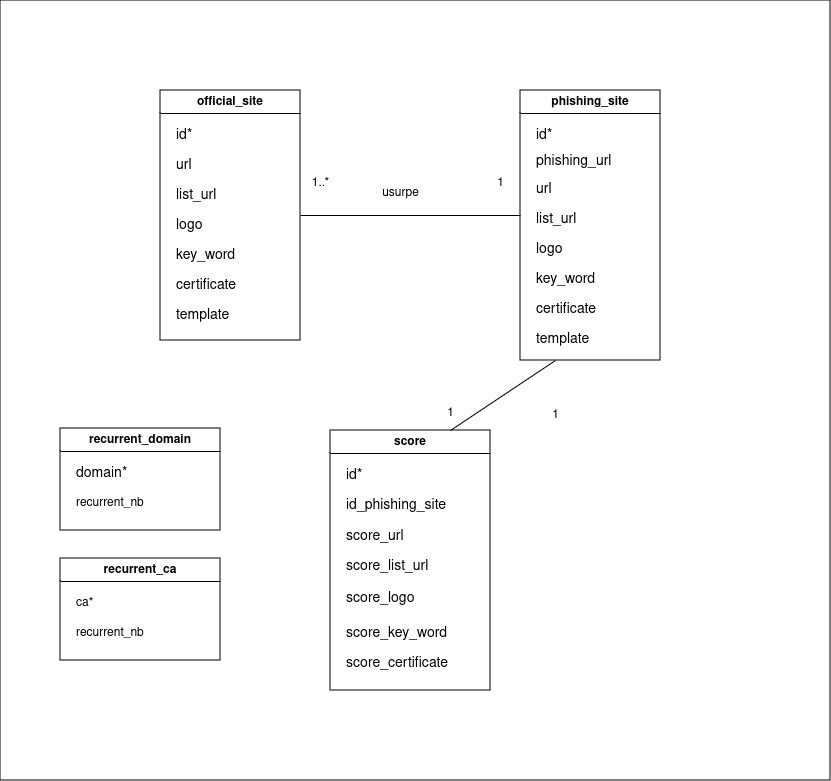

The diagram above was exported from draw.io. Its source (the exported page's mxGraphModel, read from the mxfile embedded in the PNG):
<mxGraphModel dx="1434" dy="754" grid="1" gridSize="10" guides="1" tooltips="1" connect="1" arrows="1" fold="1" page="1" pageScale="1" pageWidth="827" pageHeight="1169" math="0" shadow="0">
  <root>
    <mxCell id="0" />
    <mxCell id="1" parent="0" />
    <mxCell id="kj82lJ_gKteMFVx0AtjS-1" value="" style="rounded=0;whiteSpace=wrap;html=1;" vertex="1" parent="1">
      <mxGeometry width="830" height="780" as="geometry" />
    </mxCell>
    <mxCell id="dYYX1dlF3bb5IL13zjjO-7" value="official_site" style="swimlane;whiteSpace=wrap;html=1;" parent="1" vertex="1">
      <mxGeometry x="160" y="90" width="140" height="250" as="geometry" />
    </mxCell>
    <mxCell id="dYYX1dlF3bb5IL13zjjO-16" value="&lt;font style=&quot;font-size: 14px;&quot;&gt;id*&lt;/font&gt;" style="text;strokeColor=none;fillColor=none;align=left;verticalAlign=middle;spacingLeft=4;spacingRight=4;overflow=hidden;points=[[0,0.5],[1,0.5]];portConstraint=eastwest;rotatable=0;whiteSpace=wrap;html=1;" parent="dYYX1dlF3bb5IL13zjjO-7" vertex="1">
      <mxGeometry x="10" y="30" width="110" height="30" as="geometry" />
    </mxCell>
    <mxCell id="dYYX1dlF3bb5IL13zjjO-17" value="&lt;font style=&quot;font-size: 14px;&quot;&gt;url&lt;/font&gt;" style="text;strokeColor=none;fillColor=none;align=left;verticalAlign=middle;spacingLeft=4;spacingRight=4;overflow=hidden;points=[[0,0.5],[1,0.5]];portConstraint=eastwest;rotatable=0;whiteSpace=wrap;html=1;" parent="dYYX1dlF3bb5IL13zjjO-7" vertex="1">
      <mxGeometry x="10" y="60" width="110" height="30" as="geometry" />
    </mxCell>
    <mxCell id="dYYX1dlF3bb5IL13zjjO-18" value="&lt;font style=&quot;font-size: 14px;&quot;&gt;logo&lt;/font&gt;" style="text;strokeColor=none;fillColor=none;align=left;verticalAlign=middle;spacingLeft=4;spacingRight=4;overflow=hidden;points=[[0,0.5],[1,0.5]];portConstraint=eastwest;rotatable=0;whiteSpace=wrap;html=1;" parent="dYYX1dlF3bb5IL13zjjO-7" vertex="1">
      <mxGeometry x="10" y="120" width="110" height="30" as="geometry" />
    </mxCell>
    <mxCell id="dYYX1dlF3bb5IL13zjjO-19" value="&lt;font style=&quot;font-size: 14px;&quot;&gt;key_word&lt;/font&gt;" style="text;strokeColor=none;fillColor=none;align=left;verticalAlign=middle;spacingLeft=4;spacingRight=4;overflow=hidden;points=[[0,0.5],[1,0.5]];portConstraint=eastwest;rotatable=0;whiteSpace=wrap;html=1;" parent="dYYX1dlF3bb5IL13zjjO-7" vertex="1">
      <mxGeometry x="10" y="150" width="110" height="30" as="geometry" />
    </mxCell>
    <mxCell id="dYYX1dlF3bb5IL13zjjO-20" value="&lt;font style=&quot;font-size: 14px;&quot;&gt;list_url&lt;/font&gt;" style="text;strokeColor=none;fillColor=none;align=left;verticalAlign=middle;spacingLeft=4;spacingRight=4;overflow=hidden;points=[[0,0.5],[1,0.5]];portConstraint=eastwest;rotatable=0;whiteSpace=wrap;html=1;" parent="dYYX1dlF3bb5IL13zjjO-7" vertex="1">
      <mxGeometry x="10" y="90" width="110" height="30" as="geometry" />
    </mxCell>
    <mxCell id="dYYX1dlF3bb5IL13zjjO-21" value="&lt;font style=&quot;font-size: 14px;&quot;&gt;certificate&lt;/font&gt;" style="text;strokeColor=none;fillColor=none;align=left;verticalAlign=middle;spacingLeft=4;spacingRight=4;overflow=hidden;points=[[0,0.5],[1,0.5]];portConstraint=eastwest;rotatable=0;whiteSpace=wrap;html=1;" parent="dYYX1dlF3bb5IL13zjjO-7" vertex="1">
      <mxGeometry x="10" y="180" width="110" height="30" as="geometry" />
    </mxCell>
    <mxCell id="dYYX1dlF3bb5IL13zjjO-43" value="&lt;font style=&quot;font-size: 14px;&quot;&gt;template&lt;/font&gt;" style="text;strokeColor=none;fillColor=none;align=left;verticalAlign=middle;spacingLeft=4;spacingRight=4;overflow=hidden;points=[[0,0.5],[1,0.5]];portConstraint=eastwest;rotatable=0;whiteSpace=wrap;html=1;" parent="dYYX1dlF3bb5IL13zjjO-7" vertex="1">
      <mxGeometry x="10" y="210" width="110" height="30" as="geometry" />
    </mxCell>
    <mxCell id="dYYX1dlF3bb5IL13zjjO-22" value="phishing_site" style="swimlane;whiteSpace=wrap;html=1;" parent="1" vertex="1">
      <mxGeometry x="520" y="90" width="140" height="270" as="geometry" />
    </mxCell>
    <mxCell id="dYYX1dlF3bb5IL13zjjO-23" value="&lt;font style=&quot;font-size: 14px;&quot;&gt;id*&lt;/font&gt;" style="text;strokeColor=none;fillColor=none;align=left;verticalAlign=middle;spacingLeft=4;spacingRight=4;overflow=hidden;points=[[0,0.5],[1,0.5]];portConstraint=eastwest;rotatable=0;whiteSpace=wrap;html=1;" parent="dYYX1dlF3bb5IL13zjjO-22" vertex="1">
      <mxGeometry x="10" y="30" width="110" height="30" as="geometry" />
    </mxCell>
    <mxCell id="dYYX1dlF3bb5IL13zjjO-24" value="&lt;font style=&quot;font-size: 14px;&quot;&gt;url&lt;/font&gt;" style="text;strokeColor=none;fillColor=none;align=left;verticalAlign=middle;spacingLeft=4;spacingRight=4;overflow=hidden;points=[[0,0.5],[1,0.5]];portConstraint=eastwest;rotatable=0;whiteSpace=wrap;html=1;" parent="dYYX1dlF3bb5IL13zjjO-22" vertex="1">
      <mxGeometry x="10" y="84" width="110" height="30" as="geometry" />
    </mxCell>
    <mxCell id="dYYX1dlF3bb5IL13zjjO-25" value="&lt;font style=&quot;font-size: 14px;&quot;&gt;logo&lt;/font&gt;" style="text;strokeColor=none;fillColor=none;align=left;verticalAlign=middle;spacingLeft=4;spacingRight=4;overflow=hidden;points=[[0,0.5],[1,0.5]];portConstraint=eastwest;rotatable=0;whiteSpace=wrap;html=1;" parent="dYYX1dlF3bb5IL13zjjO-22" vertex="1">
      <mxGeometry x="10" y="144" width="110" height="30" as="geometry" />
    </mxCell>
    <mxCell id="dYYX1dlF3bb5IL13zjjO-26" value="&lt;font style=&quot;font-size: 14px;&quot;&gt;key_word&lt;/font&gt;" style="text;strokeColor=none;fillColor=none;align=left;verticalAlign=middle;spacingLeft=4;spacingRight=4;overflow=hidden;points=[[0,0.5],[1,0.5]];portConstraint=eastwest;rotatable=0;whiteSpace=wrap;html=1;" parent="dYYX1dlF3bb5IL13zjjO-22" vertex="1">
      <mxGeometry x="10" y="174" width="110" height="30" as="geometry" />
    </mxCell>
    <mxCell id="dYYX1dlF3bb5IL13zjjO-27" value="&lt;font style=&quot;font-size: 14px;&quot;&gt;list_url&lt;/font&gt;" style="text;strokeColor=none;fillColor=none;align=left;verticalAlign=middle;spacingLeft=4;spacingRight=4;overflow=hidden;points=[[0,0.5],[1,0.5]];portConstraint=eastwest;rotatable=0;whiteSpace=wrap;html=1;" parent="dYYX1dlF3bb5IL13zjjO-22" vertex="1">
      <mxGeometry x="10" y="114" width="110" height="30" as="geometry" />
    </mxCell>
    <mxCell id="dYYX1dlF3bb5IL13zjjO-28" value="&lt;font style=&quot;font-size: 14px;&quot;&gt;certificate&lt;/font&gt;" style="text;strokeColor=none;fillColor=none;align=left;verticalAlign=middle;spacingLeft=4;spacingRight=4;overflow=hidden;points=[[0,0.5],[1,0.5]];portConstraint=eastwest;rotatable=0;whiteSpace=wrap;html=1;" parent="dYYX1dlF3bb5IL13zjjO-22" vertex="1">
      <mxGeometry x="10" y="204" width="110" height="30" as="geometry" />
    </mxCell>
    <mxCell id="dYYX1dlF3bb5IL13zjjO-44" value="&lt;font style=&quot;font-size: 14px;&quot;&gt;template&lt;/font&gt;" style="text;strokeColor=none;fillColor=none;align=left;verticalAlign=middle;spacingLeft=4;spacingRight=4;overflow=hidden;points=[[0,0.5],[1,0.5]];portConstraint=eastwest;rotatable=0;whiteSpace=wrap;html=1;" parent="dYYX1dlF3bb5IL13zjjO-22" vertex="1">
      <mxGeometry x="10" y="234" width="110" height="30" as="geometry" />
    </mxCell>
    <mxCell id="UqM6Pu1m_9XzBLWspQGF-4" value="&lt;div&gt;&lt;font style=&quot;font-size: 14px;&quot;&gt;phishing_url&lt;/font&gt;&lt;/div&gt;" style="text;strokeColor=none;fillColor=none;align=left;verticalAlign=middle;spacingLeft=4;spacingRight=4;overflow=hidden;points=[[0,0.5],[1,0.5]];portConstraint=eastwest;rotatable=0;whiteSpace=wrap;html=1;" parent="dYYX1dlF3bb5IL13zjjO-22" vertex="1">
      <mxGeometry x="10" y="56" width="110" height="30" as="geometry" />
    </mxCell>
    <mxCell id="dYYX1dlF3bb5IL13zjjO-29" value="score" style="swimlane;whiteSpace=wrap;html=1;" parent="1" vertex="1">
      <mxGeometry x="330" y="430" width="160" height="260" as="geometry" />
    </mxCell>
    <mxCell id="dYYX1dlF3bb5IL13zjjO-30" value="&lt;font style=&quot;font-size: 14px;&quot;&gt;id*&lt;/font&gt;" style="text;strokeColor=none;fillColor=none;align=left;verticalAlign=middle;spacingLeft=4;spacingRight=4;overflow=hidden;points=[[0,0.5],[1,0.5]];portConstraint=eastwest;rotatable=0;whiteSpace=wrap;html=1;" parent="dYYX1dlF3bb5IL13zjjO-29" vertex="1">
      <mxGeometry x="10" y="30" width="110" height="30" as="geometry" />
    </mxCell>
    <mxCell id="dYYX1dlF3bb5IL13zjjO-31" value="&lt;font style=&quot;font-size: 14px;&quot;&gt;score_url&lt;/font&gt;" style="text;strokeColor=none;fillColor=none;align=left;verticalAlign=middle;spacingLeft=4;spacingRight=4;overflow=hidden;points=[[0,0.5],[1,0.5]];portConstraint=eastwest;rotatable=0;whiteSpace=wrap;html=1;" parent="dYYX1dlF3bb5IL13zjjO-29" vertex="1">
      <mxGeometry x="10" y="91" width="110" height="30" as="geometry" />
    </mxCell>
    <mxCell id="dYYX1dlF3bb5IL13zjjO-32" value="&lt;font style=&quot;font-size: 14px;&quot;&gt;score_logo&lt;/font&gt;" style="text;strokeColor=none;fillColor=none;align=left;verticalAlign=middle;spacingLeft=4;spacingRight=4;overflow=hidden;points=[[0,0.5],[1,0.5]];portConstraint=eastwest;rotatable=0;whiteSpace=wrap;html=1;" parent="dYYX1dlF3bb5IL13zjjO-29" vertex="1">
      <mxGeometry x="10" y="153" width="110" height="30" as="geometry" />
    </mxCell>
    <mxCell id="dYYX1dlF3bb5IL13zjjO-33" value="&lt;font style=&quot;font-size: 14px;&quot;&gt;score_key_word&lt;/font&gt;" style="text;strokeColor=none;fillColor=none;align=left;verticalAlign=middle;spacingLeft=4;spacingRight=4;overflow=hidden;points=[[0,0.5],[1,0.5]];portConstraint=eastwest;rotatable=0;whiteSpace=wrap;html=1;" parent="dYYX1dlF3bb5IL13zjjO-29" vertex="1">
      <mxGeometry x="10" y="188" width="130" height="30" as="geometry" />
    </mxCell>
    <mxCell id="dYYX1dlF3bb5IL13zjjO-35" value="&lt;font style=&quot;font-size: 14px;&quot;&gt;score_certificate&lt;/font&gt;" style="text;strokeColor=none;fillColor=none;align=left;verticalAlign=middle;spacingLeft=4;spacingRight=4;overflow=hidden;points=[[0,0.5],[1,0.5]];portConstraint=eastwest;rotatable=0;whiteSpace=wrap;html=1;" parent="dYYX1dlF3bb5IL13zjjO-29" vertex="1">
      <mxGeometry x="10" y="218" width="120" height="30" as="geometry" />
    </mxCell>
    <mxCell id="iEmTPFcCNer3c4FEsKqt-3" value="&lt;font style=&quot;font-size: 14px;&quot;&gt;id_phishing_site&lt;/font&gt;" style="text;strokeColor=none;fillColor=none;align=left;verticalAlign=middle;spacingLeft=4;spacingRight=4;overflow=hidden;points=[[0,0.5],[1,0.5]];portConstraint=eastwest;rotatable=0;whiteSpace=wrap;html=1;" parent="dYYX1dlF3bb5IL13zjjO-29" vertex="1">
      <mxGeometry x="10" y="60" width="150" height="30" as="geometry" />
    </mxCell>
    <mxCell id="UqM6Pu1m_9XzBLWspQGF-6" value="&lt;div&gt;&lt;font style=&quot;font-size: 14px;&quot;&gt;score_list_url&lt;/font&gt;&lt;/div&gt;" style="text;strokeColor=none;fillColor=none;align=left;verticalAlign=middle;spacingLeft=4;spacingRight=4;overflow=hidden;points=[[0,0.5],[1,0.5]];portConstraint=eastwest;rotatable=0;whiteSpace=wrap;html=1;" parent="dYYX1dlF3bb5IL13zjjO-29" vertex="1">
      <mxGeometry x="10" y="121" width="110" height="30" as="geometry" />
    </mxCell>
    <mxCell id="dYYX1dlF3bb5IL13zjjO-38" value="" style="endArrow=none;html=1;rounded=0;entryX=1;entryY=0.5;entryDx=0;entryDy=0;" parent="1" target="dYYX1dlF3bb5IL13zjjO-7" edge="1">
      <mxGeometry width="50" height="50" relative="1" as="geometry">
        <mxPoint x="520" y="215" as="sourcePoint" />
        <mxPoint x="330" y="300" as="targetPoint" />
      </mxGeometry>
    </mxCell>
    <mxCell id="dYYX1dlF3bb5IL13zjjO-39" value="1" style="text;html=1;align=center;verticalAlign=middle;resizable=0;points=[];autosize=1;strokeColor=none;fillColor=none;" parent="1" vertex="1">
      <mxGeometry x="485" y="168" width="30" height="30" as="geometry" />
    </mxCell>
    <mxCell id="dYYX1dlF3bb5IL13zjjO-40" value="1..*" style="text;html=1;align=center;verticalAlign=middle;resizable=0;points=[];autosize=1;strokeColor=none;fillColor=none;" parent="1" vertex="1">
      <mxGeometry x="300" y="168" width="40" height="30" as="geometry" />
    </mxCell>
    <mxCell id="dYYX1dlF3bb5IL13zjjO-45" value="" style="endArrow=none;html=1;rounded=0;exitX=0.75;exitY=0;exitDx=0;exitDy=0;entryX=0.25;entryY=1;entryDx=0;entryDy=0;" parent="1" source="dYYX1dlF3bb5IL13zjjO-29" target="dYYX1dlF3bb5IL13zjjO-22" edge="1">
      <mxGeometry width="50" height="50" relative="1" as="geometry">
        <mxPoint x="280" y="380" as="sourcePoint" />
        <mxPoint x="330" y="330" as="targetPoint" />
      </mxGeometry>
    </mxCell>
    <mxCell id="dYYX1dlF3bb5IL13zjjO-49" value="usurpe" style="text;html=1;align=center;verticalAlign=middle;resizable=0;points=[];autosize=1;strokeColor=none;fillColor=none;" parent="1" vertex="1">
      <mxGeometry x="370" y="178" width="60" height="30" as="geometry" />
    </mxCell>
    <mxCell id="dYYX1dlF3bb5IL13zjjO-50" value="1" style="text;html=1;align=center;verticalAlign=middle;resizable=0;points=[];autosize=1;strokeColor=none;fillColor=none;" parent="1" vertex="1">
      <mxGeometry x="540" y="400" width="30" height="30" as="geometry" />
    </mxCell>
    <mxCell id="dYYX1dlF3bb5IL13zjjO-51" value="1" style="text;html=1;align=center;verticalAlign=middle;resizable=0;points=[];autosize=1;strokeColor=none;fillColor=none;" parent="1" vertex="1">
      <mxGeometry x="435" y="398" width="30" height="30" as="geometry" />
    </mxCell>
    <mxCell id="iEmTPFcCNer3c4FEsKqt-4" value="recurrent_domain" style="swimlane;whiteSpace=wrap;html=1;" parent="1" vertex="1">
      <mxGeometry x="60" y="428" width="160" height="102" as="geometry" />
    </mxCell>
    <mxCell id="iEmTPFcCNer3c4FEsKqt-5" value="&lt;font style=&quot;font-size: 14px;&quot;&gt;domain*&lt;/font&gt;" style="text;strokeColor=none;fillColor=none;align=left;verticalAlign=middle;spacingLeft=4;spacingRight=4;overflow=hidden;points=[[0,0.5],[1,0.5]];portConstraint=eastwest;rotatable=0;whiteSpace=wrap;html=1;" parent="iEmTPFcCNer3c4FEsKqt-4" vertex="1">
      <mxGeometry x="10" y="30" width="110" height="30" as="geometry" />
    </mxCell>
    <mxCell id="iEmTPFcCNer3c4FEsKqt-10" value="recurrent_nb" style="text;strokeColor=none;fillColor=none;align=left;verticalAlign=middle;spacingLeft=4;spacingRight=4;overflow=hidden;points=[[0,0.5],[1,0.5]];portConstraint=eastwest;rotatable=0;whiteSpace=wrap;html=1;" parent="iEmTPFcCNer3c4FEsKqt-4" vertex="1">
      <mxGeometry x="10" y="60" width="150" height="30" as="geometry" />
    </mxCell>
    <mxCell id="UqM6Pu1m_9XzBLWspQGF-1" value="recurrent_ca" style="swimlane;whiteSpace=wrap;html=1;" parent="1" vertex="1">
      <mxGeometry x="60" y="558" width="160" height="102" as="geometry" />
    </mxCell>
    <mxCell id="UqM6Pu1m_9XzBLWspQGF-2" value="ca*" style="text;strokeColor=none;fillColor=none;align=left;verticalAlign=middle;spacingLeft=4;spacingRight=4;overflow=hidden;points=[[0,0.5],[1,0.5]];portConstraint=eastwest;rotatable=0;whiteSpace=wrap;html=1;" parent="UqM6Pu1m_9XzBLWspQGF-1" vertex="1">
      <mxGeometry x="10" y="30" width="110" height="30" as="geometry" />
    </mxCell>
    <mxCell id="UqM6Pu1m_9XzBLWspQGF-3" value="recurrent_nb" style="text;strokeColor=none;fillColor=none;align=left;verticalAlign=middle;spacingLeft=4;spacingRight=4;overflow=hidden;points=[[0,0.5],[1,0.5]];portConstraint=eastwest;rotatable=0;whiteSpace=wrap;html=1;" parent="UqM6Pu1m_9XzBLWspQGF-1" vertex="1">
      <mxGeometry x="10" y="60" width="150" height="30" as="geometry" />
    </mxCell>
  </root>
</mxGraphModel>